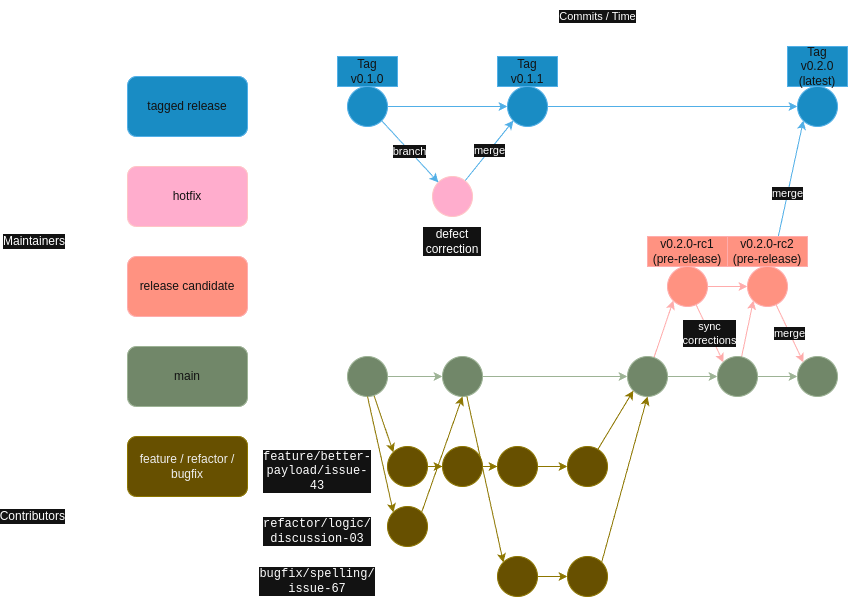

The diagram above was exported from draw.io. Its source (the exported page's mxGraphModel, read from the mxfile embedded in the PNG):
<mxGraphModel dx="1774" dy="944" grid="1" gridSize="10" guides="1" tooltips="1" connect="1" arrows="1" fold="1" page="1" pageScale="1" pageWidth="850" pageHeight="1100" math="0" shadow="0">
  <root>
    <mxCell id="0" />
    <mxCell id="1" parent="0" />
    <mxCell id="4thLHvtiqQomAyH-1_tR-20" style="edgeStyle=orthogonalEdgeStyle;rounded=0;orthogonalLoop=1;jettySize=auto;html=1;entryX=0;entryY=0.5;entryDx=0;entryDy=0;fillColor=#1ba1e2;strokeColor=#006EAF;" edge="1" parent="1" source="4thLHvtiqQomAyH-1_tR-14" target="4thLHvtiqQomAyH-1_tR-19">
      <mxGeometry relative="1" as="geometry" />
    </mxCell>
    <mxCell id="4thLHvtiqQomAyH-1_tR-44" style="rounded=0;orthogonalLoop=1;jettySize=auto;html=1;entryX=0.5;entryY=0;entryDx=0;entryDy=0;" edge="1" parent="1" source="4thLHvtiqQomAyH-1_tR-14" target="4thLHvtiqQomAyH-1_tR-30">
      <mxGeometry relative="1" as="geometry" />
    </mxCell>
    <mxCell id="4thLHvtiqQomAyH-1_tR-14" value="" style="ellipse;whiteSpace=wrap;html=1;aspect=fixed;fillColor=#1ba1e2;fontColor=#ffffff;strokeColor=#006EAF;" vertex="1" parent="1">
      <mxGeometry x="315" y="110" width="40" height="40" as="geometry" />
    </mxCell>
    <mxCell id="4thLHvtiqQomAyH-1_tR-41" value="" style="edgeStyle=orthogonalEdgeStyle;rounded=0;orthogonalLoop=1;jettySize=auto;html=1;fillColor=#1ba1e2;strokeColor=#006EAF;" edge="1" parent="1" source="4thLHvtiqQomAyH-1_tR-19" target="4thLHvtiqQomAyH-1_tR-40">
      <mxGeometry relative="1" as="geometry" />
    </mxCell>
    <mxCell id="4thLHvtiqQomAyH-1_tR-19" value="" style="ellipse;whiteSpace=wrap;html=1;aspect=fixed;fillColor=#1ba1e2;fontColor=#ffffff;strokeColor=#006EAF;" vertex="1" parent="1">
      <mxGeometry x="475" y="110" width="40" height="40" as="geometry" />
    </mxCell>
    <mxCell id="4thLHvtiqQomAyH-1_tR-21" value="tagged release" style="rounded=1;whiteSpace=wrap;html=1;fillColor=#1ba1e2;fontColor=#ffffff;strokeColor=#006EAF;" vertex="1" parent="1">
      <mxGeometry x="95" y="100" width="120" height="60" as="geometry" />
    </mxCell>
    <mxCell id="4thLHvtiqQomAyH-1_tR-22" value="hotfix" style="rounded=1;whiteSpace=wrap;html=1;fillColor=#a20025;fontColor=#ffffff;strokeColor=#6F0000;" vertex="1" parent="1">
      <mxGeometry x="95" y="190" width="120" height="60" as="geometry" />
    </mxCell>
    <mxCell id="4thLHvtiqQomAyH-1_tR-23" value="release candidate" style="rounded=1;whiteSpace=wrap;html=1;fillColor=#e51400;strokeColor=#B20000;fontColor=#ffffff;" vertex="1" parent="1">
      <mxGeometry x="95" y="280" width="120" height="60" as="geometry" />
    </mxCell>
    <mxCell id="4thLHvtiqQomAyH-1_tR-24" value="main" style="rounded=1;whiteSpace=wrap;html=1;fillColor=#6d8764;fontColor=#ffffff;strokeColor=#3A5431;" vertex="1" parent="1">
      <mxGeometry x="95" y="370" width="120" height="60" as="geometry" />
    </mxCell>
    <mxCell id="4thLHvtiqQomAyH-1_tR-25" value="feature / refactor / bugfix" style="rounded=1;whiteSpace=wrap;html=1;fillColor=#e3c800;strokeColor=#B09500;fontColor=#000000;" vertex="1" parent="1">
      <mxGeometry x="95" y="460" width="120" height="60" as="geometry" />
    </mxCell>
    <mxCell id="4thLHvtiqQomAyH-1_tR-42" value="merge" style="rounded=0;orthogonalLoop=1;jettySize=auto;html=1;entryX=0;entryY=1;entryDx=0;entryDy=0;fillColor=#1ba1e2;strokeColor=#006EAF;" edge="1" parent="1" source="4thLHvtiqQomAyH-1_tR-28" target="4thLHvtiqQomAyH-1_tR-19">
      <mxGeometry relative="1" as="geometry" />
    </mxCell>
    <mxCell id="4thLHvtiqQomAyH-1_tR-28" value="" style="ellipse;whiteSpace=wrap;html=1;aspect=fixed;fillColor=#a20025;fontColor=#ffffff;strokeColor=#6F0000;" vertex="1" parent="1">
      <mxGeometry x="400" y="200" width="40" height="40" as="geometry" />
    </mxCell>
    <mxCell id="4thLHvtiqQomAyH-1_tR-29" style="edgeStyle=orthogonalEdgeStyle;rounded=0;orthogonalLoop=1;jettySize=auto;html=1;entryX=0;entryY=0.5;entryDx=0;entryDy=0;fillColor=#6d8764;strokeColor=#3A5431;" edge="1" parent="1" source="4thLHvtiqQomAyH-1_tR-30" target="4thLHvtiqQomAyH-1_tR-31">
      <mxGeometry relative="1" as="geometry" />
    </mxCell>
    <mxCell id="4thLHvtiqQomAyH-1_tR-48" style="rounded=0;orthogonalLoop=1;jettySize=auto;html=1;entryX=0;entryY=0;entryDx=0;entryDy=0;fillColor=#e3c800;strokeColor=#B09500;" edge="1" parent="1" source="4thLHvtiqQomAyH-1_tR-30" target="4thLHvtiqQomAyH-1_tR-36">
      <mxGeometry relative="1" as="geometry" />
    </mxCell>
    <mxCell id="4thLHvtiqQomAyH-1_tR-30" value="" style="ellipse;whiteSpace=wrap;html=1;aspect=fixed;fillColor=#6d8764;fontColor=#ffffff;strokeColor=#3A5431;" vertex="1" parent="1">
      <mxGeometry x="315" y="380" width="40" height="40" as="geometry" />
    </mxCell>
    <mxCell id="4thLHvtiqQomAyH-1_tR-56" style="edgeStyle=orthogonalEdgeStyle;rounded=0;orthogonalLoop=1;jettySize=auto;html=1;entryX=0;entryY=0.5;entryDx=0;entryDy=0;fillColor=#6d8764;strokeColor=#3A5431;" edge="1" parent="1" source="4thLHvtiqQomAyH-1_tR-31" target="4thLHvtiqQomAyH-1_tR-33">
      <mxGeometry relative="1" as="geometry" />
    </mxCell>
    <mxCell id="4thLHvtiqQomAyH-1_tR-79" style="rounded=0;orthogonalLoop=1;jettySize=auto;html=1;entryX=0;entryY=0;entryDx=0;entryDy=0;fillColor=#e3c800;strokeColor=#B09500;" edge="1" parent="1" source="4thLHvtiqQomAyH-1_tR-31" target="4thLHvtiqQomAyH-1_tR-77">
      <mxGeometry relative="1" as="geometry" />
    </mxCell>
    <mxCell id="4thLHvtiqQomAyH-1_tR-31" value="" style="ellipse;whiteSpace=wrap;html=1;aspect=fixed;fillColor=#6d8764;fontColor=#ffffff;strokeColor=#3A5431;" vertex="1" parent="1">
      <mxGeometry x="410" y="380" width="40" height="40" as="geometry" />
    </mxCell>
    <mxCell id="4thLHvtiqQomAyH-1_tR-32" style="edgeStyle=orthogonalEdgeStyle;rounded=0;orthogonalLoop=1;jettySize=auto;html=1;entryX=0;entryY=0.5;entryDx=0;entryDy=0;fillColor=#6d8764;strokeColor=#3A5431;" edge="1" parent="1" source="4thLHvtiqQomAyH-1_tR-86" target="4thLHvtiqQomAyH-1_tR-34">
      <mxGeometry relative="1" as="geometry" />
    </mxCell>
    <mxCell id="4thLHvtiqQomAyH-1_tR-57" style="rounded=0;orthogonalLoop=1;jettySize=auto;html=1;entryX=0;entryY=1;entryDx=0;entryDy=0;fillColor=#e51400;strokeColor=#B20000;" edge="1" parent="1" source="4thLHvtiqQomAyH-1_tR-33" target="4thLHvtiqQomAyH-1_tR-46">
      <mxGeometry relative="1" as="geometry" />
    </mxCell>
    <mxCell id="4thLHvtiqQomAyH-1_tR-33" value="" style="ellipse;whiteSpace=wrap;html=1;aspect=fixed;fillColor=#6d8764;fontColor=#ffffff;strokeColor=#3A5431;" vertex="1" parent="1">
      <mxGeometry x="595" y="380" width="40" height="40" as="geometry" />
    </mxCell>
    <mxCell id="4thLHvtiqQomAyH-1_tR-34" value="" style="ellipse;whiteSpace=wrap;html=1;aspect=fixed;fillColor=#6d8764;fontColor=#ffffff;strokeColor=#3A5431;" vertex="1" parent="1">
      <mxGeometry x="765" y="380" width="40" height="40" as="geometry" />
    </mxCell>
    <mxCell id="4thLHvtiqQomAyH-1_tR-35" style="edgeStyle=orthogonalEdgeStyle;rounded=0;orthogonalLoop=1;jettySize=auto;html=1;entryX=0;entryY=0.5;entryDx=0;entryDy=0;fillColor=#e3c800;strokeColor=#B09500;" edge="1" parent="1" source="4thLHvtiqQomAyH-1_tR-36" target="4thLHvtiqQomAyH-1_tR-37">
      <mxGeometry relative="1" as="geometry" />
    </mxCell>
    <mxCell id="4thLHvtiqQomAyH-1_tR-36" value="" style="ellipse;whiteSpace=wrap;html=1;aspect=fixed;fillColor=#e3c800;strokeColor=#B09500;fontColor=#000000;" vertex="1" parent="1">
      <mxGeometry x="355" y="470" width="40" height="40" as="geometry" />
    </mxCell>
    <mxCell id="4thLHvtiqQomAyH-1_tR-52" style="edgeStyle=orthogonalEdgeStyle;rounded=0;orthogonalLoop=1;jettySize=auto;html=1;entryX=0;entryY=0.5;entryDx=0;entryDy=0;fillColor=#e3c800;strokeColor=#B09500;" edge="1" parent="1" source="4thLHvtiqQomAyH-1_tR-37" target="4thLHvtiqQomAyH-1_tR-50">
      <mxGeometry relative="1" as="geometry" />
    </mxCell>
    <mxCell id="4thLHvtiqQomAyH-1_tR-37" value="" style="ellipse;whiteSpace=wrap;html=1;aspect=fixed;fillColor=#e3c800;strokeColor=#B09500;fontColor=#000000;" vertex="1" parent="1">
      <mxGeometry x="410" y="470" width="40" height="40" as="geometry" />
    </mxCell>
    <mxCell id="4thLHvtiqQomAyH-1_tR-40" value="" style="ellipse;whiteSpace=wrap;html=1;aspect=fixed;fillColor=#1ba1e2;fontColor=#ffffff;strokeColor=#006EAF;" vertex="1" parent="1">
      <mxGeometry x="765" y="110" width="40" height="40" as="geometry" />
    </mxCell>
    <mxCell id="4thLHvtiqQomAyH-1_tR-43" value="branch" style="rounded=0;orthogonalLoop=1;jettySize=auto;html=1;entryX=0;entryY=0;entryDx=0;entryDy=0;exitX=1;exitY=1;exitDx=0;exitDy=0;fillColor=#1ba1e2;strokeColor=#006EAF;" edge="1" parent="1" source="4thLHvtiqQomAyH-1_tR-14" target="4thLHvtiqQomAyH-1_tR-28">
      <mxGeometry relative="1" as="geometry">
        <mxPoint x="445" y="216" as="sourcePoint" />
        <mxPoint x="505" y="160" as="targetPoint" />
      </mxGeometry>
    </mxCell>
    <mxCell id="4thLHvtiqQomAyH-1_tR-45" style="edgeStyle=orthogonalEdgeStyle;rounded=0;orthogonalLoop=1;jettySize=auto;html=1;entryX=0;entryY=0.5;entryDx=0;entryDy=0;fillColor=#e51400;strokeColor=#B20000;" edge="1" parent="1" source="4thLHvtiqQomAyH-1_tR-46" target="4thLHvtiqQomAyH-1_tR-47">
      <mxGeometry relative="1" as="geometry" />
    </mxCell>
    <mxCell id="4thLHvtiqQomAyH-1_tR-88" value="sync &lt;br&gt;corrections" style="rounded=0;orthogonalLoop=1;jettySize=auto;html=1;entryX=0;entryY=0;entryDx=0;entryDy=0;fillColor=#e51400;strokeColor=#B20000;" edge="1" parent="1" source="4thLHvtiqQomAyH-1_tR-46" target="4thLHvtiqQomAyH-1_tR-86">
      <mxGeometry relative="1" as="geometry" />
    </mxCell>
    <mxCell id="4thLHvtiqQomAyH-1_tR-46" value="" style="ellipse;whiteSpace=wrap;html=1;aspect=fixed;fillColor=#e51400;strokeColor=#B20000;fontColor=#ffffff;" vertex="1" parent="1">
      <mxGeometry x="635" y="290" width="40" height="40" as="geometry" />
    </mxCell>
    <mxCell id="4thLHvtiqQomAyH-1_tR-59" value="merge" style="rounded=0;orthogonalLoop=1;jettySize=auto;html=1;entryX=0;entryY=1;entryDx=0;entryDy=0;fillColor=#1ba1e2;strokeColor=#006EAF;" edge="1" parent="1" source="4thLHvtiqQomAyH-1_tR-47" target="4thLHvtiqQomAyH-1_tR-40">
      <mxGeometry relative="1" as="geometry" />
    </mxCell>
    <mxCell id="4thLHvtiqQomAyH-1_tR-60" value="merge" style="rounded=0;orthogonalLoop=1;jettySize=auto;html=1;entryX=0;entryY=0;entryDx=0;entryDy=0;fillColor=#e51400;strokeColor=#B20000;" edge="1" parent="1" source="4thLHvtiqQomAyH-1_tR-47" target="4thLHvtiqQomAyH-1_tR-34">
      <mxGeometry relative="1" as="geometry" />
    </mxCell>
    <mxCell id="4thLHvtiqQomAyH-1_tR-47" value="" style="ellipse;whiteSpace=wrap;html=1;aspect=fixed;fillColor=#e51400;strokeColor=#B20000;fontColor=#ffffff;" vertex="1" parent="1">
      <mxGeometry x="715" y="290" width="40" height="40" as="geometry" />
    </mxCell>
    <mxCell id="4thLHvtiqQomAyH-1_tR-49" style="edgeStyle=orthogonalEdgeStyle;rounded=0;orthogonalLoop=1;jettySize=auto;html=1;entryX=0;entryY=0.5;entryDx=0;entryDy=0;fillColor=#e3c800;strokeColor=#B09500;" edge="1" parent="1" source="4thLHvtiqQomAyH-1_tR-50" target="4thLHvtiqQomAyH-1_tR-51">
      <mxGeometry relative="1" as="geometry" />
    </mxCell>
    <mxCell id="4thLHvtiqQomAyH-1_tR-50" value="" style="ellipse;whiteSpace=wrap;html=1;aspect=fixed;fillColor=#e3c800;strokeColor=#B09500;fontColor=#000000;" vertex="1" parent="1">
      <mxGeometry x="465" y="470" width="40" height="40" as="geometry" />
    </mxCell>
    <mxCell id="4thLHvtiqQomAyH-1_tR-61" style="rounded=0;orthogonalLoop=1;jettySize=auto;html=1;entryX=0;entryY=1;entryDx=0;entryDy=0;fillColor=#e3c800;strokeColor=#B09500;" edge="1" parent="1" source="4thLHvtiqQomAyH-1_tR-51" target="4thLHvtiqQomAyH-1_tR-33">
      <mxGeometry relative="1" as="geometry" />
    </mxCell>
    <mxCell id="4thLHvtiqQomAyH-1_tR-51" value="" style="ellipse;whiteSpace=wrap;html=1;aspect=fixed;fillColor=#e3c800;strokeColor=#B09500;fontColor=#000000;" vertex="1" parent="1">
      <mxGeometry x="535" y="470" width="40" height="40" as="geometry" />
    </mxCell>
    <mxCell id="4thLHvtiqQomAyH-1_tR-55" value="Commits / Time" style="shape=flexArrow;endArrow=classic;html=1;rounded=0;" edge="1" parent="1">
      <mxGeometry width="50" height="50" relative="1" as="geometry">
        <mxPoint x="385" y="40" as="sourcePoint" />
        <mxPoint x="745" y="40" as="targetPoint" />
      </mxGeometry>
    </mxCell>
    <mxCell id="4thLHvtiqQomAyH-1_tR-62" value="&lt;div&gt;Tag&lt;/div&gt;v0.1.0" style="text;html=1;align=center;verticalAlign=middle;whiteSpace=wrap;rounded=0;fillColor=#1ba1e2;fontColor=#ffffff;strokeColor=#006EAF;" vertex="1" parent="1">
      <mxGeometry x="305" y="80" width="60" height="30" as="geometry" />
    </mxCell>
    <mxCell id="4thLHvtiqQomAyH-1_tR-63" value="&lt;div&gt;Tag&lt;/div&gt;v0.1.1" style="text;html=1;align=center;verticalAlign=middle;whiteSpace=wrap;rounded=0;fillColor=#1ba1e2;fontColor=#ffffff;strokeColor=#006EAF;" vertex="1" parent="1">
      <mxGeometry x="465" y="80" width="60" height="30" as="geometry" />
    </mxCell>
    <mxCell id="4thLHvtiqQomAyH-1_tR-64" value="&lt;div&gt;Tag&lt;/div&gt;v0.2.0&lt;br&gt;(latest)" style="text;html=1;align=center;verticalAlign=middle;whiteSpace=wrap;rounded=0;fillColor=#1ba1e2;fontColor=#ffffff;strokeColor=#006EAF;" vertex="1" parent="1">
      <mxGeometry x="755" y="70" width="60" height="40" as="geometry" />
    </mxCell>
    <mxCell id="4thLHvtiqQomAyH-1_tR-65" value="v0.2.0-rc1&lt;br&gt;(pre-release)" style="text;html=1;align=center;verticalAlign=middle;whiteSpace=wrap;rounded=0;fillColor=#e51400;fontColor=#ffffff;strokeColor=#B20000;" vertex="1" parent="1">
      <mxGeometry x="615" y="260" width="80" height="30" as="geometry" />
    </mxCell>
    <mxCell id="4thLHvtiqQomAyH-1_tR-66" value="v0.2.0-rc2&lt;div&gt;(pre-release)&lt;/div&gt;" style="text;html=1;align=center;verticalAlign=middle;whiteSpace=wrap;rounded=0;fillColor=#e51400;fontColor=#ffffff;strokeColor=#B20000;" vertex="1" parent="1">
      <mxGeometry x="695" y="260" width="80" height="30" as="geometry" />
    </mxCell>
    <mxCell id="4thLHvtiqQomAyH-1_tR-70" value="" style="ellipse;whiteSpace=wrap;html=1;aspect=fixed;fillColor=#e3c800;strokeColor=#B09500;fontColor=#000000;" vertex="1" parent="1">
      <mxGeometry x="355" y="530" width="40" height="40" as="geometry" />
    </mxCell>
    <mxCell id="4thLHvtiqQomAyH-1_tR-75" style="rounded=0;orthogonalLoop=1;jettySize=auto;html=1;entryX=0;entryY=0;entryDx=0;entryDy=0;exitX=0.5;exitY=1;exitDx=0;exitDy=0;fillColor=#e3c800;strokeColor=#B09500;" edge="1" parent="1" source="4thLHvtiqQomAyH-1_tR-30" target="4thLHvtiqQomAyH-1_tR-70">
      <mxGeometry relative="1" as="geometry">
        <mxPoint x="351" y="429" as="sourcePoint" />
        <mxPoint x="371" y="486" as="targetPoint" />
      </mxGeometry>
    </mxCell>
    <mxCell id="4thLHvtiqQomAyH-1_tR-76" style="edgeStyle=orthogonalEdgeStyle;rounded=0;orthogonalLoop=1;jettySize=auto;html=1;entryX=0;entryY=0.5;entryDx=0;entryDy=0;fillColor=#e3c800;strokeColor=#B09500;" edge="1" parent="1" source="4thLHvtiqQomAyH-1_tR-77" target="4thLHvtiqQomAyH-1_tR-78">
      <mxGeometry relative="1" as="geometry" />
    </mxCell>
    <mxCell id="4thLHvtiqQomAyH-1_tR-77" value="" style="ellipse;whiteSpace=wrap;html=1;aspect=fixed;fillColor=#e3c800;strokeColor=#B09500;fontColor=#000000;" vertex="1" parent="1">
      <mxGeometry x="465" y="580" width="40" height="40" as="geometry" />
    </mxCell>
    <mxCell id="4thLHvtiqQomAyH-1_tR-78" value="" style="ellipse;whiteSpace=wrap;html=1;aspect=fixed;fillColor=#e3c800;strokeColor=#B09500;fontColor=#000000;" vertex="1" parent="1">
      <mxGeometry x="535" y="580" width="40" height="40" as="geometry" />
    </mxCell>
    <mxCell id="4thLHvtiqQomAyH-1_tR-80" style="rounded=0;orthogonalLoop=1;jettySize=auto;html=1;entryX=0.5;entryY=1;entryDx=0;entryDy=0;exitX=1;exitY=0;exitDx=0;exitDy=0;fillColor=#e3c800;strokeColor=#B09500;" edge="1" parent="1" source="4thLHvtiqQomAyH-1_tR-78" target="4thLHvtiqQomAyH-1_tR-33">
      <mxGeometry relative="1" as="geometry">
        <mxPoint x="444" y="430" as="sourcePoint" />
        <mxPoint x="481" y="596" as="targetPoint" />
      </mxGeometry>
    </mxCell>
    <mxCell id="4thLHvtiqQomAyH-1_tR-81" style="rounded=0;orthogonalLoop=1;jettySize=auto;html=1;entryX=0.5;entryY=1;entryDx=0;entryDy=0;exitX=1;exitY=0;exitDx=0;exitDy=0;fillColor=#e3c800;strokeColor=#B09500;" edge="1" parent="1" source="4thLHvtiqQomAyH-1_tR-70" target="4thLHvtiqQomAyH-1_tR-31">
      <mxGeometry relative="1" as="geometry">
        <mxPoint x="345" y="430" as="sourcePoint" />
        <mxPoint x="371" y="546" as="targetPoint" />
      </mxGeometry>
    </mxCell>
    <mxCell id="4thLHvtiqQomAyH-1_tR-82" value="Maintainers" style="shape=curlyBracket;whiteSpace=wrap;html=1;rounded=1;labelPosition=left;verticalLabelPosition=middle;align=right;verticalAlign=middle;labelBackgroundColor=default;" vertex="1" parent="1">
      <mxGeometry x="35" y="100" width="20" height="330" as="geometry" />
    </mxCell>
    <mxCell id="4thLHvtiqQomAyH-1_tR-83" value="Contributors" style="shape=curlyBracket;whiteSpace=wrap;html=1;rounded=1;labelPosition=left;verticalLabelPosition=middle;align=right;verticalAlign=middle;labelBackgroundColor=default;" vertex="1" parent="1">
      <mxGeometry x="35" y="460" width="20" height="160" as="geometry" />
    </mxCell>
    <mxCell id="4thLHvtiqQomAyH-1_tR-85" value="&lt;div&gt;defect correction&lt;/div&gt;" style="text;html=1;align=center;verticalAlign=middle;whiteSpace=wrap;rounded=0;labelBackgroundColor=default;" vertex="1" parent="1">
      <mxGeometry x="390" y="250" width="60" height="30" as="geometry" />
    </mxCell>
    <mxCell id="4thLHvtiqQomAyH-1_tR-87" value="" style="edgeStyle=orthogonalEdgeStyle;rounded=0;orthogonalLoop=1;jettySize=auto;html=1;entryX=0;entryY=0.5;entryDx=0;entryDy=0;fillColor=#6d8764;strokeColor=#3A5431;" edge="1" parent="1" source="4thLHvtiqQomAyH-1_tR-33" target="4thLHvtiqQomAyH-1_tR-86">
      <mxGeometry relative="1" as="geometry">
        <mxPoint x="635" y="400" as="sourcePoint" />
        <mxPoint x="765" y="400" as="targetPoint" />
      </mxGeometry>
    </mxCell>
    <mxCell id="4thLHvtiqQomAyH-1_tR-89" style="rounded=0;orthogonalLoop=1;jettySize=auto;html=1;entryX=0;entryY=1;entryDx=0;entryDy=0;fillColor=#e51400;strokeColor=#B20000;" edge="1" parent="1" source="4thLHvtiqQomAyH-1_tR-86" target="4thLHvtiqQomAyH-1_tR-47">
      <mxGeometry relative="1" as="geometry" />
    </mxCell>
    <mxCell id="4thLHvtiqQomAyH-1_tR-86" value="" style="ellipse;whiteSpace=wrap;html=1;aspect=fixed;fillColor=#6d8764;fontColor=#ffffff;strokeColor=#3A5431;" vertex="1" parent="1">
      <mxGeometry x="685" y="380" width="40" height="40" as="geometry" />
    </mxCell>
    <mxCell id="4thLHvtiqQomAyH-1_tR-91" value="feature/better-payload/issue-43" style="text;html=1;align=center;verticalAlign=middle;whiteSpace=wrap;rounded=0;fontFamily=Courier New;labelBackgroundColor=default;" vertex="1" parent="1">
      <mxGeometry x="255" y="480" width="60" height="30" as="geometry" />
    </mxCell>
    <mxCell id="4thLHvtiqQomAyH-1_tR-92" value="refactor/logic/&lt;br&gt;discussion-03" style="text;html=1;align=center;verticalAlign=middle;whiteSpace=wrap;rounded=0;fontFamily=Courier New;labelBackgroundColor=default;" vertex="1" parent="1">
      <mxGeometry x="255" y="540" width="60" height="30" as="geometry" />
    </mxCell>
    <mxCell id="4thLHvtiqQomAyH-1_tR-93" value="bugfix/spelling/&lt;br&gt;issue-67" style="text;html=1;align=center;verticalAlign=middle;whiteSpace=wrap;rounded=0;fontFamily=Courier New;labelBackgroundColor=default;" vertex="1" parent="1">
      <mxGeometry x="255" y="590" width="60" height="30" as="geometry" />
    </mxCell>
  </root>
</mxGraphModel>